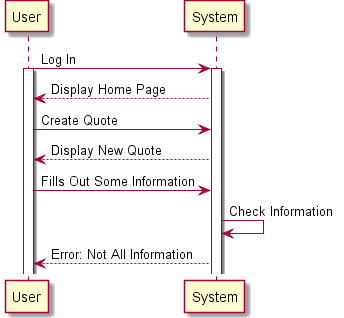

The diagram above was rendered by PlantUML. Its source (embedded in the PNG):
@startuml
User -> System : Log In
activate System
activate User
System --> User : Display Home Page
User -> System : Create Quote
System --> User : Display New Quote
User -> System : Fills Out Some Information
System -> System : Check Information
System --> User : Error: Not All Information

@enduml